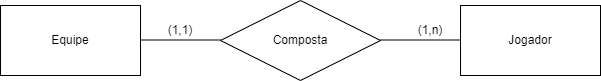

The diagram above was exported from draw.io. Its source (the exported page's mxGraphModel, read from the mxfile embedded in the PNG):
<mxGraphModel dx="1050" dy="565" grid="1" gridSize="10" guides="1" tooltips="1" connect="1" arrows="1" fold="1" page="1" pageScale="1" pageWidth="827" pageHeight="1169" math="0" shadow="0">
  <root>
    <mxCell id="0" />
    <mxCell id="1" parent="0" />
    <mxCell id="rjcO57_y1BuZGrx7qkb9-1" value="Equipe" style="rounded=0;whiteSpace=wrap;html=1;" parent="1" vertex="1">
      <mxGeometry x="70" y="90" width="140" height="70" as="geometry" />
    </mxCell>
    <mxCell id="rjcO57_y1BuZGrx7qkb9-2" value="Jogador" style="rounded=0;whiteSpace=wrap;html=1;" parent="1" vertex="1">
      <mxGeometry x="530" y="90" width="140" height="70" as="geometry" />
    </mxCell>
    <mxCell id="rjcO57_y1BuZGrx7qkb9-3" value="Composta" style="rhombus;whiteSpace=wrap;html=1;" parent="1" vertex="1">
      <mxGeometry x="290" y="85" width="160" height="80" as="geometry" />
    </mxCell>
    <mxCell id="rjcO57_y1BuZGrx7qkb9-4" value="" style="endArrow=none;html=1;rounded=0;" parent="1" edge="1">
      <mxGeometry width="50" height="50" relative="1" as="geometry">
        <mxPoint x="210" y="124.5" as="sourcePoint" />
        <mxPoint x="290" y="124.5" as="targetPoint" />
      </mxGeometry>
    </mxCell>
    <mxCell id="rjcO57_y1BuZGrx7qkb9-5" value="" style="endArrow=none;html=1;rounded=0;" parent="1" edge="1">
      <mxGeometry width="50" height="50" relative="1" as="geometry">
        <mxPoint x="450" y="124.5" as="sourcePoint" />
        <mxPoint x="530" y="124.5" as="targetPoint" />
      </mxGeometry>
    </mxCell>
    <mxCell id="rjcO57_y1BuZGrx7qkb9-6" value="(1,1)" style="text;html=1;align=center;verticalAlign=middle;whiteSpace=wrap;rounded=0;" parent="1" vertex="1">
      <mxGeometry x="220" y="100" width="60" height="30" as="geometry" />
    </mxCell>
    <mxCell id="rjcO57_y1BuZGrx7qkb9-7" value="(1,n)" style="text;html=1;align=center;verticalAlign=middle;whiteSpace=wrap;rounded=0;" parent="1" vertex="1">
      <mxGeometry x="470" y="100" width="60" height="30" as="geometry" />
    </mxCell>
  </root>
</mxGraphModel>